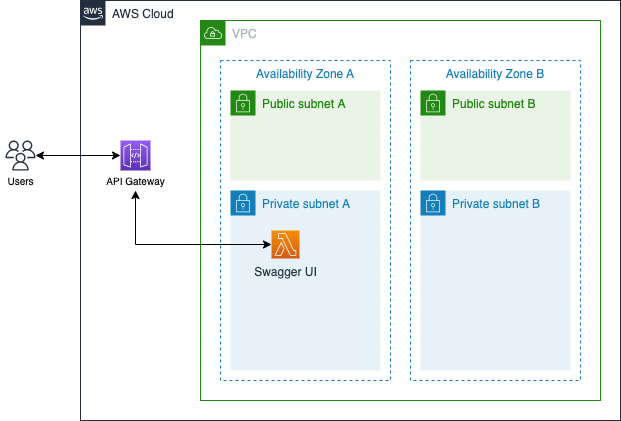

The diagram above was exported from draw.io. Its source (the exported page's mxGraphModel, read from the mxfile embedded in the PNG):
<mxGraphModel dx="946" dy="587" grid="1" gridSize="10" guides="1" tooltips="1" connect="1" arrows="1" fold="1" page="1" pageScale="1" pageWidth="850" pageHeight="1100" math="0" shadow="0">
  <root>
    <mxCell id="0" />
    <mxCell id="1" parent="0" />
    <mxCell id="RB7xLd3h17Ztw3KPL7E_-1" value="AWS Cloud" style="points=[[0,0],[0.25,0],[0.5,0],[0.75,0],[1,0],[1,0.25],[1,0.5],[1,0.75],[1,1],[0.75,1],[0.5,1],[0.25,1],[0,1],[0,0.75],[0,0.5],[0,0.25]];outlineConnect=0;gradientColor=none;html=1;whiteSpace=wrap;fontSize=12;fontStyle=0;shape=mxgraph.aws4.group;grIcon=mxgraph.aws4.group_aws_cloud_alt;strokeColor=#232F3E;fillColor=none;verticalAlign=top;align=left;spacingLeft=30;fontColor=#232F3E;dashed=0;" vertex="1" parent="1">
      <mxGeometry x="120" y="400" width="540" height="420" as="geometry" />
    </mxCell>
    <mxCell id="RB7xLd3h17Ztw3KPL7E_-3" value="VPC" style="points=[[0,0],[0.25,0],[0.5,0],[0.75,0],[1,0],[1,0.25],[1,0.5],[1,0.75],[1,1],[0.75,1],[0.5,1],[0.25,1],[0,1],[0,0.75],[0,0.5],[0,0.25]];outlineConnect=0;gradientColor=none;html=1;whiteSpace=wrap;fontSize=12;fontStyle=0;shape=mxgraph.aws4.group;grIcon=mxgraph.aws4.group_vpc;strokeColor=#248814;fillColor=none;verticalAlign=top;align=left;spacingLeft=30;fontColor=#AAB7B8;dashed=0;" vertex="1" parent="1">
      <mxGeometry x="240" y="420" width="400" height="380" as="geometry" />
    </mxCell>
    <mxCell id="RB7xLd3h17Ztw3KPL7E_-4" value="Availability Zone A" style="fillColor=none;strokeColor=#147EBA;dashed=1;verticalAlign=top;fontStyle=0;fontColor=#147EBA;" vertex="1" parent="1">
      <mxGeometry x="260" y="460" width="170" height="320" as="geometry" />
    </mxCell>
    <mxCell id="RB7xLd3h17Ztw3KPL7E_-5" value="Availability Zone B" style="fillColor=none;strokeColor=#147EBA;dashed=1;verticalAlign=top;fontStyle=0;fontColor=#147EBA;" vertex="1" parent="1">
      <mxGeometry x="450" y="460" width="170" height="320" as="geometry" />
    </mxCell>
    <mxCell id="RB7xLd3h17Ztw3KPL7E_-6" value="Public subnet A" style="points=[[0,0],[0.25,0],[0.5,0],[0.75,0],[1,0],[1,0.25],[1,0.5],[1,0.75],[1,1],[0.75,1],[0.5,1],[0.25,1],[0,1],[0,0.75],[0,0.5],[0,0.25]];outlineConnect=0;gradientColor=none;html=1;whiteSpace=wrap;fontSize=12;fontStyle=0;shape=mxgraph.aws4.group;grIcon=mxgraph.aws4.group_security_group;grStroke=0;strokeColor=#248814;fillColor=#E9F3E6;verticalAlign=top;align=left;spacingLeft=30;fontColor=#248814;dashed=0;" vertex="1" parent="1">
      <mxGeometry x="270" y="490" width="150" height="90" as="geometry" />
    </mxCell>
    <mxCell id="RB7xLd3h17Ztw3KPL7E_-7" value="Public subnet B" style="points=[[0,0],[0.25,0],[0.5,0],[0.75,0],[1,0],[1,0.25],[1,0.5],[1,0.75],[1,1],[0.75,1],[0.5,1],[0.25,1],[0,1],[0,0.75],[0,0.5],[0,0.25]];outlineConnect=0;gradientColor=none;html=1;whiteSpace=wrap;fontSize=12;fontStyle=0;shape=mxgraph.aws4.group;grIcon=mxgraph.aws4.group_security_group;grStroke=0;strokeColor=#248814;fillColor=#E9F3E6;verticalAlign=top;align=left;spacingLeft=30;fontColor=#248814;dashed=0;" vertex="1" parent="1">
      <mxGeometry x="460" y="490" width="150" height="90" as="geometry" />
    </mxCell>
    <mxCell id="RB7xLd3h17Ztw3KPL7E_-8" value="Private subnet A" style="points=[[0,0],[0.25,0],[0.5,0],[0.75,0],[1,0],[1,0.25],[1,0.5],[1,0.75],[1,1],[0.75,1],[0.5,1],[0.25,1],[0,1],[0,0.75],[0,0.5],[0,0.25]];outlineConnect=0;gradientColor=none;html=1;whiteSpace=wrap;fontSize=12;fontStyle=0;shape=mxgraph.aws4.group;grIcon=mxgraph.aws4.group_security_group;grStroke=0;strokeColor=#147EBA;fillColor=#E6F2F8;verticalAlign=top;align=left;spacingLeft=30;fontColor=#147EBA;dashed=0;" vertex="1" parent="1">
      <mxGeometry x="270" y="590" width="150" height="180" as="geometry" />
    </mxCell>
    <mxCell id="RB7xLd3h17Ztw3KPL7E_-9" value="Private subnet B" style="points=[[0,0],[0.25,0],[0.5,0],[0.75,0],[1,0],[1,0.25],[1,0.5],[1,0.75],[1,1],[0.75,1],[0.5,1],[0.25,1],[0,1],[0,0.75],[0,0.5],[0,0.25]];outlineConnect=0;gradientColor=none;html=1;whiteSpace=wrap;fontSize=12;fontStyle=0;shape=mxgraph.aws4.group;grIcon=mxgraph.aws4.group_security_group;grStroke=0;strokeColor=#147EBA;fillColor=#E6F2F8;verticalAlign=top;align=left;spacingLeft=30;fontColor=#147EBA;dashed=0;" vertex="1" parent="1">
      <mxGeometry x="460" y="590" width="150" height="180" as="geometry" />
    </mxCell>
    <mxCell id="RB7xLd3h17Ztw3KPL7E_-10" value="" style="group" vertex="1" connectable="0" parent="1">
      <mxGeometry x="140" y="540" width="70" height="50" as="geometry" />
    </mxCell>
    <mxCell id="RB7xLd3h17Ztw3KPL7E_-11" value="" style="points=[[0,0,0],[0.25,0,0],[0.5,0,0],[0.75,0,0],[1,0,0],[0,1,0],[0.25,1,0],[0.5,1,0],[0.75,1,0],[1,1,0],[0,0.25,0],[0,0.5,0],[0,0.75,0],[1,0.25,0],[1,0.5,0],[1,0.75,0]];outlineConnect=0;fontColor=#232F3E;gradientColor=#945DF2;gradientDirection=north;fillColor=#5A30B5;strokeColor=#ffffff;dashed=0;verticalLabelPosition=bottom;verticalAlign=top;align=center;html=1;fontSize=12;fontStyle=0;aspect=fixed;shape=mxgraph.aws4.resourceIcon;resIcon=mxgraph.aws4.api_gateway;" vertex="1" parent="RB7xLd3h17Ztw3KPL7E_-10">
      <mxGeometry x="20" width="30" height="30" as="geometry" />
    </mxCell>
    <mxCell id="RB7xLd3h17Ztw3KPL7E_-12" value="API Gateway" style="text;html=1;resizable=0;autosize=1;align=center;verticalAlign=middle;points=[];fillColor=none;strokeColor=none;rounded=0;fontSize=10;" vertex="1" parent="RB7xLd3h17Ztw3KPL7E_-10">
      <mxGeometry y="30" width="70" height="20" as="geometry" />
    </mxCell>
    <mxCell id="RB7xLd3h17Ztw3KPL7E_-22" value="" style="group" vertex="1" connectable="0" parent="1">
      <mxGeometry x="40" y="540" width="40" height="50" as="geometry" />
    </mxCell>
    <mxCell id="RB7xLd3h17Ztw3KPL7E_-23" value="" style="outlineConnect=0;fontColor=#232F3E;gradientColor=none;fillColor=#232F3E;strokeColor=none;dashed=0;verticalLabelPosition=bottom;verticalAlign=top;align=center;html=1;fontSize=12;fontStyle=0;aspect=fixed;pointerEvents=1;shape=mxgraph.aws4.users;" vertex="1" parent="RB7xLd3h17Ztw3KPL7E_-22">
      <mxGeometry x="5" width="30" height="30" as="geometry" />
    </mxCell>
    <mxCell id="RB7xLd3h17Ztw3KPL7E_-24" value="Users" style="text;html=1;resizable=0;autosize=1;align=center;verticalAlign=middle;points=[];fillColor=none;strokeColor=none;rounded=0;fontSize=10;" vertex="1" parent="RB7xLd3h17Ztw3KPL7E_-22">
      <mxGeometry y="30" width="40" height="20" as="geometry" />
    </mxCell>
    <mxCell id="RB7xLd3h17Ztw3KPL7E_-51" style="edgeStyle=orthogonalEdgeStyle;rounded=0;orthogonalLoop=1;jettySize=auto;html=1;entryX=0;entryY=0.5;entryDx=0;entryDy=0;entryPerimeter=0;startArrow=classic;startFill=1;" edge="1" parent="1" source="RB7xLd3h17Ztw3KPL7E_-12" target="RB7xLd3h17Ztw3KPL7E_-31">
      <mxGeometry relative="1" as="geometry">
        <Array as="points">
          <mxPoint x="175" y="644" />
        </Array>
      </mxGeometry>
    </mxCell>
    <mxCell id="RB7xLd3h17Ztw3KPL7E_-31" value="Swagger UI" style="points=[[0,0,0],[0.25,0,0],[0.5,0,0],[0.75,0,0],[1,0,0],[0,1,0],[0.25,1,0],[0.5,1,0],[0.75,1,0],[1,1,0],[0,0.25,0],[0,0.5,0],[0,0.75,0],[1,0.25,0],[1,0.5,0],[1,0.75,0]];outlineConnect=0;fontColor=#232F3E;gradientColor=#F78E04;gradientDirection=north;fillColor=#D05C17;strokeColor=#ffffff;dashed=0;verticalLabelPosition=bottom;verticalAlign=top;align=center;html=1;fontSize=12;fontStyle=0;aspect=fixed;shape=mxgraph.aws4.resourceIcon;resIcon=mxgraph.aws4.lambda;" vertex="1" parent="1">
      <mxGeometry x="311" y="630" width="28" height="28" as="geometry" />
    </mxCell>
    <mxCell id="RB7xLd3h17Ztw3KPL7E_-62" style="edgeStyle=orthogonalEdgeStyle;rounded=0;orthogonalLoop=1;jettySize=auto;html=1;entryX=0;entryY=0.5;entryDx=0;entryDy=0;entryPerimeter=0;startArrow=classic;startFill=1;" edge="1" parent="1" source="RB7xLd3h17Ztw3KPL7E_-23" target="RB7xLd3h17Ztw3KPL7E_-11">
      <mxGeometry relative="1" as="geometry" />
    </mxCell>
  </root>
</mxGraphModel>